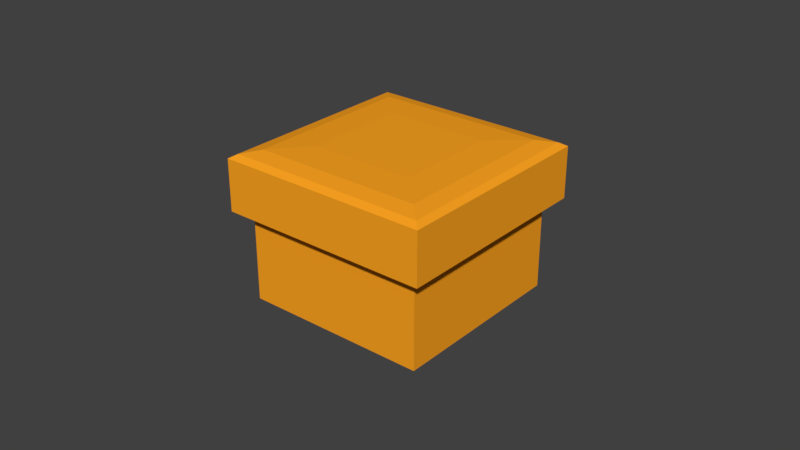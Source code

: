 # Source: puffy_visual.blend  (saved by Blender 2.79.0; exported with 4.5.12 LTS)
import bpy
from mathutils import Matrix  # noqa: F401  (used for matrix-valued properties, if any)

bpy.ops.wm.read_factory_settings(use_empty=True)
scene = bpy.context.scene
scene.name = 'Scene'

# ---- collections
col_collection_1 = bpy.data.collections.new('Collection 1'); scene.collection.children.link(col_collection_1)

# ---- materials (node trees are filled in below, after node groups)
mat_material = bpy.data.materials.new('Material')
mat_material.alpha_threshold = 0.0
mat_material.use_transparent_shadow = False
mat_material.diffuse_color = (1.0, 0.3761, 0.01542, 1.0)
mat_material.roughness = 0.5
mat_material_001 = bpy.data.materials.new('Material.001')
mat_material_001.alpha_threshold = 0.0
mat_material_001.use_transparent_shadow = False
mat_material_001.diffuse_color = (0.1149, 0.08127, 0.03211, 1.0)
mat_material_001.roughness = 0.5

# ---- material node trees

# ---- world
world_world = bpy.data.worlds.new('World'); scene.world = world_world
world_world.color = (0.05088, 0.05088, 0.05088)
world_world.use_sun_shadow = False
world_world.sun_shadow_jitter_overblur = 0.0
world_world.cycles.sampling_method = 'MANUAL'

# ---- meshes
me_circle = bpy.data.meshes.new('Circle')
me_circle.from_pydata([(-0.005574, 3.068, -1.842), (-3.068, 0.005539, -1.842), (0.005608, -3.068, -1.842), (3.068, -0.005642, -1.842), (-0.005574, 3.068, 0.1801), (-3.068, 0.005539, 0.1801), (0.005608, -3.068, 0.1801), (3.068, -0.005642, 0.1801), (-0.005115, 2.816, -1.899), (-2.816, 0.00508, -1.899), (0.005149, -2.816, -1.899), (2.816, -0.005184, -1.899), (-3.315, 0.005989, 0.2265), (-0.006025, 3.315, 0.2265), (0.006058, -3.315, 0.2265), (3.315, -0.006093, 0.2265), (-3.532, 0.006383, 0.2934), (-0.006419, 3.532, 0.2934), (0.006453, -3.532, 0.2934), (3.532, -0.006487, 0.2934), (3.532, -0.006487, 1.499), (0.006453, -3.532, 1.499), (-0.006419, 3.532, 1.499), (-3.532, 0.006383, 1.499), (3.318, -0.006097, 1.592), (0.006063, -3.318, 1.592), (-0.00603, 3.318, 1.592), (-3.318, 0.005994, 1.592), (2.803, -0.005158, 1.669), (0.005125, -2.803, 1.669), (-0.005091, 2.803, 1.669), (-2.803, 0.005055, 1.669), (1.702, -0.003152, 1.697), (0.003118, -1.702, 1.697), (-0.003084, 1.702, 1.697), (-1.702, 0.003049, 1.697), (2.387, -0.2134, -1.907), (2.485, 0.02585, -1.907), (2.386, 0.2653, -1.907), (2.146, 0.3646, -1.907), (1.907, 0.2657, -1.907), (1.809, 0.02649, -1.907), (1.908, -0.2129, -1.907), (2.148, -0.3123, -1.907), (0.2422, -2.362, -1.907), (0.003127, -2.461, -1.907), (-0.2365, -2.361, -1.907), (-0.3362, -2.122, -1.907), (-0.2378, -1.883, -1.907), (0.001298, -1.784, -1.907), (0.2409, -1.883, -1.907), (0.3407, -2.123, -1.907), (-0.2485, 2.417, -1.907), (-0.009419, 2.516, -1.907), (0.2302, 2.417, -1.907), (0.3299, 2.178, -1.907), (0.2315, 1.938, -1.907), (-0.00759, 1.839, -1.907), (-0.2472, 1.939, -1.907), (-0.3469, 2.178, -1.907), (-2.393, 0.2689, -1.907), (-2.492, 0.02963, -1.907), (-2.392, -0.2098, -1.907), (-2.152, -0.3091, -1.907), (-1.913, -0.2102, -1.907), (-1.815, 0.029, -1.907), (-1.915, 0.2684, -1.907), (-2.154, 0.3678, -1.907), (2.387, -0.2134, -2.079), (2.485, 0.02585, -2.079), (2.386, 0.2653, -2.079), (2.146, 0.3646, -2.079), (1.907, 0.2657, -2.079), (1.809, 0.02649, -2.079), (1.908, -0.2129, -2.079), (2.148, -0.3123, -2.079), (0.2422, -2.362, -2.079), (0.003127, -2.461, -2.079), (-0.2365, -2.361, -2.079), (-0.3362, -2.122, -2.079), (-0.2378, -1.883, -2.079), (0.001298, -1.784, -2.079), (0.2409, -1.883, -2.079), (0.3407, -2.123, -2.079), (-0.2485, 2.417, -2.079), (-0.009419, 2.516, -2.079), (0.2302, 2.417, -2.079), (0.3299, 2.178, -2.079), (0.2315, 1.938, -2.079), (-0.00759, 1.839, -2.079), (-0.2472, 1.939, -2.079), (-0.3469, 2.178, -2.079), (-2.393, 0.2689, -2.079), (-2.492, 0.02963, -2.079), (-2.392, -0.2098, -2.079), (-2.152, -0.3091, -2.079), (-1.913, -0.2102, -2.079), (-1.815, 0.029, -2.079), (-1.915, 0.2684, -2.079), (-2.154, 0.3678, -2.079), (2.147, 0.02617, -2.077), (0.002213, -2.122, -2.08), (-0.008505, 2.178, -2.079), (-2.153, 0.02932, -2.08)], [], [(3, 7, 6, 2), (1, 5, 4, 0), (0, 4, 7, 3), (2, 6, 5, 1), (2, 10, 11, 3), (0, 8, 9, 1), (3, 11, 8, 0), (1, 9, 10, 2), (10, 9, 8, 11), (7, 15, 14, 6), (5, 12, 13, 4), (4, 13, 15, 7), (6, 14, 12, 5), (15, 19, 18, 14), (14, 18, 16, 12), (13, 17, 19, 15), (12, 16, 17, 13), (19, 20, 21, 18), (17, 22, 20, 19), (16, 23, 22, 17), (18, 21, 23, 16), (23, 27, 26, 22), (20, 24, 25, 21), (21, 25, 27, 23), (22, 26, 24, 20), (26, 30, 28, 24), (25, 29, 31, 27), (27, 31, 30, 26), (24, 28, 29, 25), (30, 34, 32, 28), (29, 33, 35, 31), (31, 35, 34, 30), (28, 32, 33, 29), (35, 33, 32, 34), (44, 76, 83, 51), (39, 38, 70, 71), (66, 65, 97, 98), (53, 85, 84, 52), (40, 39, 71, 72), (67, 66, 98, 99), (54, 86, 85, 53), (41, 40, 72, 73), (60, 67, 99, 92), (55, 87, 86, 54), (42, 41, 73, 74), (56, 88, 87, 55), (43, 42, 74, 75), (57, 89, 88, 56), (36, 43, 75, 68), (58, 90, 89, 57), (45, 77, 76, 44), (59, 91, 90, 58), (46, 78, 77, 45), (52, 84, 91, 59), (47, 79, 78, 46), (61, 60, 92, 93), (48, 80, 79, 47), (62, 61, 93, 94), (49, 81, 80, 48), (63, 62, 94, 95), (50, 82, 81, 49), (37, 36, 68, 69), (64, 63, 95, 96), (51, 83, 82, 50), (38, 37, 69, 70), (65, 64, 96, 97), (79, 101, 78), (93, 92, 103), (80, 101, 79), (94, 93, 103), (81, 101, 80), (95, 94, 103), (82, 101, 81), (69, 68, 100), (96, 95, 103), (83, 101, 82), (70, 69, 100), (97, 96, 103), (76, 101, 83), (71, 70, 100), (98, 97, 103), (85, 102, 84), (72, 71, 100), (99, 98, 103), (86, 102, 85), (73, 72, 100), (92, 99, 103), (87, 102, 86), (74, 73, 100), (88, 102, 87), (75, 74, 100), (89, 102, 88), (68, 75, 100), (90, 102, 89), (77, 101, 76), (91, 102, 90), (78, 101, 77), (84, 102, 91)])
me_circle.polygons.foreach_set('material_index', [0, 0, 0, 0, 0, 0, 0, 0, 0, 0, 0, 0, 0, 0, 0, 0, 0, 0, 0, 0, 0, 0, 0, 0, 0, 0, 0, 0, 0, 0, 0, 0, 0, 0, 1, 1, 1, 1, 1, 1, 1, 1, 1, 1, 1, 1, 1, 1, 1, 1, 1, 1, 1, 1, 1, 1, 1, 1, 1, 1, 1, 1, 1, 1, 1, 1, 1, 1, 1, 1, 1, 1, 1, 1, 1, 1, 1, 1, 1, 1, 1, 1, 1, 1, 1, 1, 1, 1, 1, 1, 1, 1, 1, 1, 1, 1, 1, 1])
me_circle.materials.append(mat_material)
me_circle.materials.append(mat_material_001)
me_circle.use_remesh_preserve_volume = False
me_circle.use_remesh_preserve_attributes = False
me_circle.use_mirror_vertex_groups = False
me_circle.update()

# ---- objects
ob_circle = bpy.data.objects.new('Circle', me_circle)

# ---- transforms, parenting, visibility, modifiers, constraints
ob_circle.location = (-0.1018, -0.1277, 27.94)
ob_circle.rotation_euler = (0.0, -0.0, -0.7863)
ob_circle.scale = (13.3, 13.3, 13.3)
ob_circle.lineart.crease_threshold = 0.0
_m = ob_circle.modifiers.new('Solidify', 'SOLIDIFY')
_m.nonmanifold_thickness_mode = 'FIXED'
_m.nonmanifold_merge_threshold = 0.0003

# ---- collection membership
col_collection_1.objects.link(ob_circle)

# ---- scene / render settings (as saved in the file)
scene.frame_start = 1; scene.frame_end = 250; scene.frame_set(1)
scene.render.engine = 'BLENDER_EEVEE_NEXT'
scene.render.resolution_percentage = 50
scene.render.dither_intensity = 0.0
scene.cycles.use_denoising = False
scene.cycles.samples = 128
scene.cycles.sampling_pattern = 'TABULATED_SOBOL'
scene.cycles.use_adaptive_sampling = False
scene.cycles.use_light_tree = False
scene.cycles.blur_glossy = 0.0
scene.cycles.sample_clamp_indirect = 0.0
scene.view_settings.view_transform = 'Standard'
scene.unit_settings.scale_length = 0.01
bpy.context.view_layer.update()

# ---- added for rendering (the .blend has no active camera and no usable light): camera, sun
cam_auto = bpy.data.cameras.new('AutoCamera')
cam_auto.lens = 50.0
cam_auto.sensor_width = 36.0
cam_auto.clip_end = 3157.26
ob_auto_camera = bpy.data.objects.new('AutoCamera', cam_auto)
scene.collection.objects.link(ob_auto_camera)
ob_auto_camera.location = (179.8, -216.01, 169.317)
ob_auto_camera.rotation_euler = (1.09748, -7.21219e-08, 0.694738)
scene.camera = ob_auto_camera
light_auto_sun = bpy.data.lights.new('AutoSun', 'SUN')
light_auto_sun.energy = 3.0
light_auto_sun.angle = 0.0523599
ob_auto_sun = bpy.data.objects.new('AutoSun', light_auto_sun)
scene.collection.objects.link(ob_auto_sun)
ob_auto_sun.rotation_euler = (0.872665, 0.174533, 0.523599)
bpy.context.view_layer.update()
